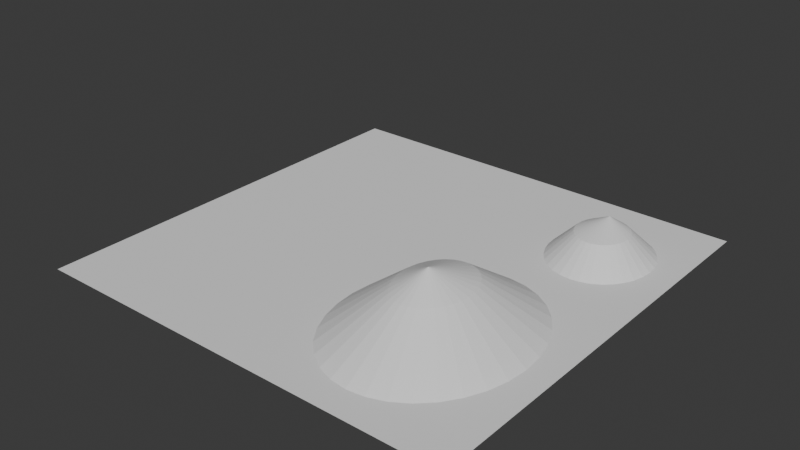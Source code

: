 # Source: Map.blend  (saved by Blender 4.5.88; exported with 4.5.12 LTS)
import bpy
from mathutils import Matrix  # noqa: F401  (used for matrix-valued properties, if any)

bpy.ops.wm.read_factory_settings(use_empty=True)
scene = bpy.context.scene
scene.name = 'Scene'

# ---- collections
col_collection = bpy.data.collections.new('Collection'); scene.collection.children.link(col_collection)

# ---- world
world_world = bpy.data.worlds.new('World'); scene.world = world_world
world_world.use_nodes = True; world_world.node_tree.nodes.clear()
_N = world_world.node_tree.nodes; _L = world_world.node_tree.links
n0 = _N.new('ShaderNodeOutputWorld'); n0.name = 'World Output'; n0.location = (200, 100)
n1 = _N.new('ShaderNodeBackground'); n1.name = 'Background'; n1.location = (-200, 100)
n1.inputs[0].default_value = (0.05088, 0.05088, 0.05088, 1.0)
_L.new(n1.outputs[0], n0.inputs[0])
n0.is_active_output = True
world_world.color = (0.05088, 0.05088, 0.05088)
world_world.sun_shadow_jitter_overblur = 0.0

# ---- meshes
me_plane_001 = bpy.data.meshes.new('Plane.001')
me_plane_001.from_pydata([(-1.0, -1.0, 0.0), (1.0, -1.0, 0.0), (-1.0, 1.0, 0.0), (1.0, 1.0, 0.0)], [], [(0, 1, 3, 2)])
_uv = me_plane_001.uv_layers.new(name='UVMap')
_uv.uv.foreach_set('vector', [0.0, 0.0, 1.0, 0.0, 1.0, 1.0, 0.0, 1.0])
me_plane_001.update()
me_cone = bpy.data.meshes.new('Cone')
me_cone.from_pydata([(8.622e-08, 2.172, -1.0), (0.2656, 2.13, -1.0), (0.5211, 2.006, -1.0), (0.7565, 1.806, -1.0), (0.9628, 1.536, -1.0), (1.132, 1.206, -1.0), (1.258, 0.831, -1.0), (1.335, 0.4236, -1.0), (1.362, 2.793e-07, -1.0), (1.335, -0.4236, -1.0), (1.258, -0.831, -1.0), (1.132, -1.206, -1.0), (0.9628, -1.536, -1.0), (0.7565, -1.806, -1.0), (0.5211, -2.006, -1.0), (0.2656, -2.13, -1.0), (8.622e-08, -2.172, -1.0), (-0.2656, -2.13, -1.0), (-0.5211, -2.006, -1.0), (-0.7565, -1.806, -1.0), (-0.9628, -1.536, -1.0), (-1.132, -1.206, -1.0), (-1.258, -0.831, -1.0), (-1.335, -0.4236, -1.0), (-1.362, 2.793e-07, -1.0), (-1.335, 0.4236, -1.0), (-1.258, 0.831, -1.0), (-1.132, 1.206, -1.0), (-0.9628, 1.536, -1.0), (-0.7565, 1.806, -1.0), (-0.5211, 2.006, -1.0), (-0.2656, 2.13, -1.0), (0.0, -0.1891, 0.4318), (0.1328, 2.151, -1.0), (0.0, 0.8668, 0.0), (0.09755, 0.8502, 0.0), (0.3934, 2.068, -1.0), (0.1913, 0.8009, 0.0), (0.6388, 1.906, -1.0), (0.2778, 0.7207, 0.0), (0.8596, 1.671, -1.0), (0.3536, 0.6129, 0.0), (1.047, 1.371, -1.0), (0.4157, 0.4816, 0.0), (1.195, 1.019, -1.0), (0.4619, 0.3317, 0.0), (1.297, 0.6273, -1.0), (0.4904, 0.1691, 0.0), (1.349, 0.2118, -1.0), (0.5, 8.175e-08, 0.0), (1.349, -0.2118, -1.0), (0.4904, -0.1691, 0.0), (1.297, -0.6273, -1.0), (0.4619, -0.3317, 0.0), (1.195, -1.019, -1.0), (0.4157, -0.4816, 0.0), (1.047, -1.371, -1.0), (0.3536, -0.6129, 0.0), (0.8596, -1.671, -1.0), (0.2778, -0.7207, 0.0), (0.6388, -1.906, -1.0), (0.1913, -0.8009, 0.0), (0.3934, -2.068, -1.0), (0.09755, -0.8502, 0.0), (0.1328, -2.151, -1.0), (0.0, -0.8668, 0.0), (-0.1328, -2.151, -1.0), (-0.09755, -0.8502, 0.0), (-0.3934, -2.068, -1.0), (-0.1913, -0.8009, 0.0), (-0.6388, -1.906, -1.0), (-0.2778, -0.7207, 0.0), (-0.8596, -1.671, -1.0), (-0.3536, -0.6129, 0.0), (-1.047, -1.371, -1.0), (-0.4157, -0.4816, 0.0), (-1.195, -1.019, -1.0), (-0.4619, -0.3317, 0.0), (-1.297, -0.6273, -1.0), (-0.4904, -0.1691, 0.0), (-1.349, -0.2118, -1.0), (-0.5, 8.175e-08, 0.0), (-1.349, 0.2118, -1.0), (-0.4904, 0.1691, 0.0), (-1.297, 0.6273, -1.0), (-0.4619, 0.3317, 0.0), (-1.195, 1.019, -1.0), (-0.4157, 0.4816, 0.0), (-1.047, 1.371, -1.0), (-0.3536, 0.6129, 0.0), (-0.8596, 1.671, -1.0), (-0.2778, 0.7207, 0.0), (-0.6388, 1.906, -1.0), (-0.1913, 0.8009, 0.0), (-0.3934, 2.068, -1.0), (-0.09755, 0.8502, 0.0), (-0.1328, 2.151, -1.0)], [], [(0, 34, 33), (1, 35, 36), (2, 37, 38), (3, 39, 40), (4, 41, 42), (5, 43, 44), (6, 45, 46), (7, 47, 48), (8, 49, 50), (9, 51, 52), (10, 53, 54), (11, 55, 56), (12, 57, 58), (13, 59, 60), (14, 61, 62), (15, 63, 64), (16, 65, 66), (17, 67, 68), (18, 69, 70), (19, 71, 72), (20, 73, 74), (21, 75, 76), (22, 77, 78), (23, 79, 80), (24, 81, 82), (25, 83, 84), (26, 85, 86), (27, 87, 88), (28, 89, 90), (29, 91, 92), (0, 33, 1, 36, 2, 38, 3, 40, 4, 42, 5, 44, 6, 46, 7, 48, 8, 50, 9, 52, 10, 54, 11, 56, 12, 58, 13, 60, 14, 62, 15, 64, 16, 66, 17, 68, 18, 70, 19, 72, 20, 74, 21, 76, 22, 78, 23, 80, 24, 82, 25, 84, 26, 86, 27, 88, 28, 90, 29, 92, 30, 94, 31, 96), (30, 93, 94), (31, 95, 96), (96, 34, 0), (96, 95, 34), (95, 32, 34), (94, 95, 31), (94, 93, 95), (93, 32, 95), (92, 93, 30), (92, 91, 93), (91, 32, 93), (90, 91, 29), (90, 89, 91), (89, 32, 91), (88, 89, 28), (88, 87, 89), (87, 32, 89), (86, 87, 27), (86, 85, 87), (85, 32, 87), (84, 85, 26), (84, 83, 85), (83, 32, 85), (82, 83, 25), (82, 81, 83), (81, 32, 83), (80, 81, 24), (80, 79, 81), (79, 32, 81), (78, 79, 23), (78, 77, 79), (77, 32, 79), (76, 77, 22), (76, 75, 77), (75, 32, 77), (74, 75, 21), (74, 73, 75), (73, 32, 75), (72, 73, 20), (72, 71, 73), (71, 32, 73), (70, 71, 19), (70, 69, 71), (69, 32, 71), (68, 69, 18), (68, 67, 69), (67, 32, 69), (66, 67, 17), (66, 65, 67), (65, 32, 67), (64, 65, 16), (64, 63, 65), (63, 32, 65), (62, 63, 15), (62, 61, 63), (61, 32, 63), (60, 61, 14), (60, 59, 61), (59, 32, 61), (58, 59, 13), (58, 57, 59), (57, 32, 59), (56, 57, 12), (56, 55, 57), (55, 32, 57), (54, 55, 11), (54, 53, 55), (53, 32, 55), (52, 53, 10), (52, 51, 53), (51, 32, 53), (50, 51, 9), (50, 49, 51), (49, 32, 51), (48, 49, 8), (48, 47, 49), (47, 32, 49), (46, 47, 7), (46, 45, 47), (45, 32, 47), (44, 45, 6), (44, 43, 45), (43, 32, 45), (42, 43, 5), (42, 41, 43), (41, 32, 43), (40, 41, 4), (40, 39, 41), (39, 32, 41), (38, 39, 3), (38, 37, 39), (37, 32, 39), (36, 37, 2), (36, 35, 37), (35, 32, 37), (33, 35, 1), (33, 34, 35), (34, 32, 35)])
_uv = me_cone.uv_layers.new(name='UVMap')
_uv.uv.foreach_set('vector', [0.25, 0.49, 0.25, 0.37, 0.2734, 0.4877, 0.2968, 0.4854, 0.2734, 0.3677, 0.3193, 0.4786, 0.3418, 0.4717, 0.2959, 0.3609, 0.3626, 0.4606, 0.3833, 0.4496, 0.3167, 0.3498, 0.4015, 0.4346, 0.4197, 0.4197, 0.3349, 0.3349, 0.4346, 0.4015, 0.4496, 0.3833, 0.3498, 0.3167, 0.4606, 0.3626, 0.4717, 0.3418, 0.3609, 0.2959, 0.4786, 0.3193, 0.4854, 0.2968, 0.3677, 0.2734, 0.4877, 0.2734, 0.49, 0.25, 0.37, 0.25, 0.4877, 0.2266, 0.4854, 0.2032, 0.3677, 0.2266, 0.4786, 0.1807, 0.4717, 0.1582, 0.3609, 0.2041, 0.4606, 0.1374, 0.4496, 0.1167, 0.3498, 0.1833, 0.4346, 0.09848, 0.4197, 0.08029, 0.3349, 0.1651, 0.4015, 0.06537, 0.3833, 0.05045, 0.3167, 0.1502, 0.3626, 0.03936, 0.3418, 0.02827, 0.2959, 0.1391, 0.3193, 0.02144, 0.2968, 0.01461, 0.2734, 0.1323, 0.2734, 0.01231, 0.25, 0.01, 0.25, 0.13, 0.2266, 0.01231, 0.2032, 0.01461, 0.2266, 0.1323, 0.1807, 0.02144, 0.1582, 0.02827, 0.2041, 0.1391, 0.1374, 0.03936, 0.1167, 0.05045, 0.1833, 0.1502, 0.09848, 0.06537, 0.08029, 0.08029, 0.1651, 0.1651, 0.06537, 0.09848, 0.05045, 0.1167, 0.1502, 0.1833, 0.03936, 0.1374, 0.02827, 0.1582, 0.1391, 0.2041, 0.02144, 0.1807, 0.01461, 0.2032, 0.1323, 0.2266, 0.01231, 0.2266, 0.01, 0.25, 0.13, 0.25, 0.01231, 0.2734, 0.01461, 0.2968, 0.1323, 0.2734, 0.02144, 0.3193, 0.02827, 0.3418, 0.1391, 0.2959, 0.03936, 0.3626, 0.05045, 0.3833, 0.1502, 0.3167, 0.06537, 0.4015, 0.08029, 0.4197, 0.1651, 0.3349, 0.09848, 0.4346, 0.1167, 0.4496, 0.1833, 0.3498, 0.1374, 0.4606, 0.75, 0.49, 0.7734, 0.4877, 0.7968, 0.4854, 0.8193, 0.4786, 0.8418, 0.4717, 0.8626, 0.4606, 0.8833, 0.4496, 0.9015, 0.4346, 0.9197, 0.4197, 0.9346, 0.4015, 0.9496, 0.3833, 0.9606, 0.3626, 0.9717, 0.3418, 0.9786, 0.3193, 0.9854, 0.2968, 0.9877, 0.2734, 0.99, 0.25, 0.9877, 0.2266, 0.9854, 0.2032, 0.9786, 0.1807, 0.9717, 0.1582, 0.9606, 0.1374, 0.9496, 0.1167, 0.9346, 0.09848, 0.9197, 0.08029, 0.9015, 0.06537, 0.8833, 0.05045, 0.8626, 0.03936, 0.8418, 0.02827, 0.8193, 0.02144, 0.7968, 0.01461, 0.7734, 0.01231, 0.75, 0.01, 0.7266, 0.01231, 0.7032, 0.01461, 0.6807, 0.02144, 0.6582, 0.02827, 0.6374, 0.03936, 0.6167, 0.05045, 0.5985, 0.06537, 0.5803, 0.08029, 0.5654, 0.09848, 0.5504, 0.1167, 0.5394, 0.1374, 0.5283, 0.1582, 0.5214, 0.1807, 0.5146, 0.2032, 0.5123, 0.2266, 0.51, 0.25, 0.5123, 0.2734, 0.5146, 0.2968, 0.5214, 0.3193, 0.5283, 0.3418, 0.5394, 0.3626, 0.5504, 0.3833, 0.5654, 0.4015, 0.5803, 0.4197, 0.5985, 0.4346, 0.6167, 0.4496, 0.6374, 0.4606, 0.6582, 0.4717, 0.6807, 0.4786, 0.7032, 0.4854, 0.7266, 0.4877, 0.1582, 0.4717, 0.2041, 0.3609, 0.1807, 0.4786, 0.2032, 0.4854, 0.2266, 0.3677, 0.2266, 0.4877, 0.2266, 0.4877, 0.25, 0.37, 0.25, 0.49, 0.2266, 0.4877, 0.2266, 0.3677, 0.25, 0.37, 0.2266, 0.3677, 0.25, 0.25, 0.25, 0.37, 0.1807, 0.4786, 0.2266, 0.3677, 0.2032, 0.4854, 0.1807, 0.4786, 0.2041, 0.3609, 0.2266, 0.3677, 0.2041, 0.3609, 0.25, 0.25, 0.2266, 0.3677, 0.1374, 0.4606, 0.2041, 0.3609, 0.1582, 0.4717, 0.1374, 0.4606, 0.1833, 0.3498, 0.2041, 0.3609, 0.1833, 0.3498, 0.25, 0.25, 0.2041, 0.3609, 0.09848, 0.4346, 0.1833, 0.3498, 0.1167, 0.4496, 0.09848, 0.4346, 0.1651, 0.3349, 0.1833, 0.3498, 0.1651, 0.3349, 0.25, 0.25, 0.1833, 0.3498, 0.06537, 0.4015, 0.1651, 0.3349, 0.08029, 0.4197, 0.06537, 0.4015, 0.1502, 0.3167, 0.1651, 0.3349, 0.1502, 0.3167, 0.25, 0.25, 0.1651, 0.3349, 0.03936, 0.3626, 0.1502, 0.3167, 0.05045, 0.3833, 0.03936, 0.3626, 0.1391, 0.2959, 0.1502, 0.3167, 0.1391, 0.2959, 0.25, 0.25, 0.1502, 0.3167, 0.02144, 0.3193, 0.1391, 0.2959, 0.02827, 0.3418, 0.02144, 0.3193, 0.1323, 0.2734, 0.1391, 0.2959, 0.1323, 0.2734, 0.25, 0.25, 0.1391, 0.2959, 0.01231, 0.2734, 0.1323, 0.2734, 0.01461, 0.2968, 0.01231, 0.2734, 0.13, 0.25, 0.1323, 0.2734, 0.13, 0.25, 0.25, 0.25, 0.1323, 0.2734, 0.01231, 0.2266, 0.13, 0.25, 0.01, 0.25, 0.01231, 0.2266, 0.1323, 0.2266, 0.13, 0.25, 0.1323, 0.2266, 0.25, 0.25, 0.13, 0.25, 0.02144, 0.1807, 0.1323, 0.2266, 0.01461, 0.2032, 0.02144, 0.1807, 0.1391, 0.2041, 0.1323, 0.2266, 0.1391, 0.2041, 0.25, 0.25, 0.1323, 0.2266, 0.03936, 0.1374, 0.1391, 0.2041, 0.02827, 0.1582, 0.03936, 0.1374, 0.1502, 0.1833, 0.1391, 0.2041, 0.1502, 0.1833, 0.25, 0.25, 0.1391, 0.2041, 0.06537, 0.09848, 0.1502, 0.1833, 0.05045, 0.1167, 0.06537, 0.09848, 0.1651, 0.1651, 0.1502, 0.1833, 0.1651, 0.1651, 0.25, 0.25, 0.1502, 0.1833, 0.09848, 0.06537, 0.1651, 0.1651, 0.08029, 0.08029, 0.09848, 0.06537, 0.1833, 0.1502, 0.1651, 0.1651, 0.1833, 0.1502, 0.25, 0.25, 0.1651, 0.1651, 0.1374, 0.03936, 0.1833, 0.1502, 0.1167, 0.05045, 0.1374, 0.03936, 0.2041, 0.1391, 0.1833, 0.1502, 0.2041, 0.1391, 0.25, 0.25, 0.1833, 0.1502, 0.1807, 0.02144, 0.2041, 0.1391, 0.1582, 0.02827, 0.1807, 0.02144, 0.2266, 0.1323, 0.2041, 0.1391, 0.2266, 0.1323, 0.25, 0.25, 0.2041, 0.1391, 0.2266, 0.01231, 0.2266, 0.1323, 0.2032, 0.01461, 0.2266, 0.01231, 0.25, 0.13, 0.2266, 0.1323, 0.25, 0.13, 0.25, 0.25, 0.2266, 0.1323, 0.2734, 0.01231, 0.25, 0.13, 0.25, 0.01, 0.2734, 0.01231, 0.2734, 0.1323, 0.25, 0.13, 0.2734, 0.1323, 0.25, 0.25, 0.25, 0.13, 0.3193, 0.02144, 0.2734, 0.1323, 0.2968, 0.01461, 0.3193, 0.02144, 0.2959, 0.1391, 0.2734, 0.1323, 0.2959, 0.1391, 0.25, 0.25, 0.2734, 0.1323, 0.3626, 0.03936, 0.2959, 0.1391, 0.3418, 0.02827, 0.3626, 0.03936, 0.3167, 0.1502, 0.2959, 0.1391, 0.3167, 0.1502, 0.25, 0.25, 0.2959, 0.1391, 0.4015, 0.06537, 0.3167, 0.1502, 0.3833, 0.05045, 0.4015, 0.06537, 0.3349, 0.1651, 0.3167, 0.1502, 0.3349, 0.1651, 0.25, 0.25, 0.3167, 0.1502, 0.4346, 0.09848, 0.3349, 0.1651, 0.4197, 0.08029, 0.4346, 0.09848, 0.3498, 0.1833, 0.3349, 0.1651, 0.3498, 0.1833, 0.25, 0.25, 0.3349, 0.1651, 0.4606, 0.1374, 0.3498, 0.1833, 0.4496, 0.1167, 0.4606, 0.1374, 0.3609, 0.2041, 0.3498, 0.1833, 0.3609, 0.2041, 0.25, 0.25, 0.3498, 0.1833, 0.4786, 0.1807, 0.3609, 0.2041, 0.4717, 0.1582, 0.4786, 0.1807, 0.3677, 0.2266, 0.3609, 0.2041, 0.3677, 0.2266, 0.25, 0.25, 0.3609, 0.2041, 0.4877, 0.2266, 0.3677, 0.2266, 0.4854, 0.2032, 0.4877, 0.2266, 0.37, 0.25, 0.3677, 0.2266, 0.37, 0.25, 0.25, 0.25, 0.3677, 0.2266, 0.4877, 0.2734, 0.37, 0.25, 0.49, 0.25, 0.4877, 0.2734, 0.3677, 0.2734, 0.37, 0.25, 0.3677, 0.2734, 0.25, 0.25, 0.37, 0.25, 0.4786, 0.3193, 0.3677, 0.2734, 0.4854, 0.2968, 0.4786, 0.3193, 0.3609, 0.2959, 0.3677, 0.2734, 0.3609, 0.2959, 0.25, 0.25, 0.3677, 0.2734, 0.4606, 0.3626, 0.3609, 0.2959, 0.4717, 0.3418, 0.4606, 0.3626, 0.3498, 0.3167, 0.3609, 0.2959, 0.3498, 0.3167, 0.25, 0.25, 0.3609, 0.2959, 0.4346, 0.4015, 0.3498, 0.3167, 0.4496, 0.3833, 0.4346, 0.4015, 0.3349, 0.3349, 0.3498, 0.3167, 0.3349, 0.3349, 0.25, 0.25, 0.3498, 0.3167, 0.4015, 0.4346, 0.3349, 0.3349, 0.4197, 0.4197, 0.4015, 0.4346, 0.3167, 0.3498, 0.3349, 0.3349, 0.3167, 0.3498, 0.25, 0.25, 0.3349, 0.3349, 0.3626, 0.4606, 0.3167, 0.3498, 0.3833, 0.4496, 0.3626, 0.4606, 0.2959, 0.3609, 0.3167, 0.3498, 0.2959, 0.3609, 0.25, 0.25, 0.3167, 0.3498, 0.3193, 0.4786, 0.2959, 0.3609, 0.3418, 0.4717, 0.3193, 0.4786, 0.2734, 0.3677, 0.2959, 0.3609, 0.2734, 0.3677, 0.25, 0.25, 0.2959, 0.3609, 0.2734, 0.4877, 0.2734, 0.3677, 0.2968, 0.4854, 0.2734, 0.4877, 0.25, 0.37, 0.2734, 0.3677, 0.25, 0.37, 0.25, 0.25, 0.2734, 0.3677])
me_cone.update()
me_cone_001 = bpy.data.meshes.new('Cone.001')
me_cone_001.from_pydata([(9.426, 7.029, -1.043), (10.09, 6.958, -1.043), (10.73, 6.748, -1.043), (11.32, 6.407, -1.043), (11.83, 5.947, -1.043), (12.25, 5.387, -1.043), (12.57, 4.749, -1.043), (12.76, 4.056, -1.043), (12.83, 3.335, -1.043), (12.76, 2.614, -1.043), (12.57, 1.921, -1.043), (12.25, 1.282, -1.043), (11.83, 0.7223, -1.043), (11.32, 0.2629, -1.043), (10.73, -0.07855, -1.043), (10.09, -0.2888, -1.043), (9.426, -0.3598, -1.043), (8.763, -0.2888, -1.043), (8.125, -0.07855, -1.043), (7.538, 0.2629, -1.043), (7.022, 0.7223, -1.043), (6.599, 1.282, -1.043), (6.285, 1.921, -1.043), (6.092, 2.614, -1.043), (6.026, 3.335, -1.043), (6.092, 4.056, -1.043), (6.285, 4.749, -1.043), (6.599, 5.387, -1.043), (7.022, 5.947, -1.043), (7.538, 6.407, -1.043), (8.125, 6.748, -1.043), (8.763, 6.958, -1.043), (9.426, 4.078, 1.414), (9.758, 6.994, -1.043), (9.426, 5.182, 0.6723), (9.758, 5.147, 0.6723), (10.41, 6.853, -1.043), (10.08, 5.041, 0.6723), (11.02, 6.577, -1.043), (10.37, 4.871, 0.6723), (11.57, 6.177, -1.043), (10.63, 4.641, 0.6723), (12.04, 5.667, -1.043), (10.84, 4.361, 0.6723), (12.41, 5.068, -1.043), (11.0, 4.042, 0.6723), (12.66, 4.402, -1.043), (11.09, 3.695, 0.6723), (12.79, 3.695, -1.043), (11.13, 3.335, 0.6723), (12.79, 2.974, -1.043), (11.09, 2.974, 0.6723), (12.66, 2.267, -1.043), (11.0, 2.628, 0.6723), (12.41, 1.602, -1.043), (10.84, 2.308, 0.6723), (12.04, 1.002, -1.043), (10.63, 2.029, 0.6723), (11.57, 0.4926, -1.043), (10.37, 1.799, 0.6723), (11.02, 0.09216, -1.043), (10.08, 1.628, 0.6723), (10.41, -0.1837, -1.043), (9.758, 1.523, 0.6723), (9.758, -0.3243, -1.043), (9.426, 1.487, 0.6723), (9.095, -0.3243, -1.043), (9.095, 1.523, 0.6723), (8.444, -0.1837, -1.043), (8.776, 1.628, 0.6723), (7.831, 0.09216, -1.043), (8.482, 1.799, 0.6723), (7.28, 0.4926, -1.043), (8.224, 2.029, 0.6723), (6.811, 1.002, -1.043), (8.013, 2.308, 0.6723), (6.442, 1.602, -1.043), (7.856, 2.628, 0.6723), (6.189, 2.267, -1.043), (7.759, 2.974, 0.6723), (6.059, 2.974, -1.043), (7.726, 3.335, 0.6723), (6.059, 3.695, -1.043), (7.759, 3.695, 0.6723), (6.189, 4.402, -1.043), (7.856, 4.042, 0.6723), (6.442, 5.068, -1.043), (8.013, 4.361, 0.6723), (6.811, 5.667, -1.043), (8.224, 4.641, 0.6723), (7.28, 6.177, -1.043), (8.482, 4.871, 0.6723), (7.831, 6.577, -1.043), (8.776, 5.041, 0.6723), (8.444, 6.853, -1.043), (9.095, 5.147, 0.6723), (9.095, 6.994, -1.043)], [], [(0, 34, 33), (1, 35, 36), (2, 37, 38), (3, 39, 40), (4, 41, 42), (5, 43, 44), (6, 45, 46), (7, 47, 48), (8, 49, 50), (9, 51, 52), (10, 53, 54), (11, 55, 56), (12, 57, 58), (13, 59, 60), (14, 61, 62), (15, 63, 64), (16, 65, 66), (17, 67, 68), (18, 69, 70), (19, 71, 72), (20, 73, 74), (21, 75, 76), (22, 77, 78), (23, 79, 80), (24, 81, 82), (25, 83, 84), (26, 85, 86), (27, 87, 88), (28, 89, 90), (29, 91, 92), (0, 33, 1, 36, 2, 38, 3, 40, 4, 42, 5, 44, 6, 46, 7, 48, 8, 50, 9, 52, 10, 54, 11, 56, 12, 58, 13, 60, 14, 62, 15, 64, 16, 66, 17, 68, 18, 70, 19, 72, 20, 74, 21, 76, 22, 78, 23, 80, 24, 82, 25, 84, 26, 86, 27, 88, 28, 90, 29, 92, 30, 94, 31, 96), (30, 93, 94), (31, 95, 96), (96, 34, 0), (96, 95, 34), (95, 32, 34), (94, 95, 31), (94, 93, 95), (93, 32, 95), (92, 93, 30), (92, 91, 93), (91, 32, 93), (90, 91, 29), (90, 89, 91), (89, 32, 91), (88, 89, 28), (88, 87, 89), (87, 32, 89), (86, 87, 27), (86, 85, 87), (85, 32, 87), (84, 85, 26), (84, 83, 85), (83, 32, 85), (82, 83, 25), (82, 81, 83), (81, 32, 83), (80, 81, 24), (80, 79, 81), (79, 32, 81), (78, 79, 23), (78, 77, 79), (77, 32, 79), (76, 77, 22), (76, 75, 77), (75, 32, 77), (74, 75, 21), (74, 73, 75), (73, 32, 75), (72, 73, 20), (72, 71, 73), (71, 32, 73), (70, 71, 19), (70, 69, 71), (69, 32, 71), (68, 69, 18), (68, 67, 69), (67, 32, 69), (66, 67, 17), (66, 65, 67), (65, 32, 67), (64, 65, 16), (64, 63, 65), (63, 32, 65), (62, 63, 15), (62, 61, 63), (61, 32, 63), (60, 61, 14), (60, 59, 61), (59, 32, 61), (58, 59, 13), (58, 57, 59), (57, 32, 59), (56, 57, 12), (56, 55, 57), (55, 32, 57), (54, 55, 11), (54, 53, 55), (53, 32, 55), (52, 53, 10), (52, 51, 53), (51, 32, 53), (50, 51, 9), (50, 49, 51), (49, 32, 51), (48, 49, 8), (48, 47, 49), (47, 32, 49), (46, 47, 7), (46, 45, 47), (45, 32, 47), (44, 45, 6), (44, 43, 45), (43, 32, 45), (42, 43, 5), (42, 41, 43), (41, 32, 43), (40, 41, 4), (40, 39, 41), (39, 32, 41), (38, 39, 3), (38, 37, 39), (37, 32, 39), (36, 37, 2), (36, 35, 37), (35, 32, 37), (33, 35, 1), (33, 34, 35), (34, 32, 35)])
_uv = me_cone_001.uv_layers.new(name='UVMap')
_uv.uv.foreach_set('vector', [0.25, 0.49, 0.25, 0.37, 0.2734, 0.4877, 0.2968, 0.4854, 0.2734, 0.3677, 0.3193, 0.4786, 0.3418, 0.4717, 0.2959, 0.3609, 0.3626, 0.4606, 0.3833, 0.4496, 0.3167, 0.3498, 0.4015, 0.4346, 0.4197, 0.4197, 0.3349, 0.3349, 0.4346, 0.4015, 0.4496, 0.3833, 0.3498, 0.3167, 0.4606, 0.3626, 0.4717, 0.3418, 0.3609, 0.2959, 0.4786, 0.3193, 0.4854, 0.2968, 0.3677, 0.2734, 0.4877, 0.2734, 0.49, 0.25, 0.37, 0.25, 0.4877, 0.2266, 0.4854, 0.2032, 0.3677, 0.2266, 0.4786, 0.1807, 0.4717, 0.1582, 0.3609, 0.2041, 0.4606, 0.1374, 0.4496, 0.1167, 0.3498, 0.1833, 0.4346, 0.09848, 0.4197, 0.08029, 0.3349, 0.1651, 0.4015, 0.06537, 0.3833, 0.05045, 0.3167, 0.1502, 0.3626, 0.03936, 0.3418, 0.02827, 0.2959, 0.1391, 0.3193, 0.02144, 0.2968, 0.01461, 0.2734, 0.1323, 0.2734, 0.01231, 0.25, 0.01, 0.25, 0.13, 0.2266, 0.01231, 0.2032, 0.01461, 0.2266, 0.1323, 0.1807, 0.02144, 0.1582, 0.02827, 0.2041, 0.1391, 0.1374, 0.03936, 0.1167, 0.05045, 0.1833, 0.1502, 0.09848, 0.06537, 0.08029, 0.08029, 0.1651, 0.1651, 0.06537, 0.09848, 0.05045, 0.1167, 0.1502, 0.1833, 0.03936, 0.1374, 0.02827, 0.1582, 0.1391, 0.2041, 0.02144, 0.1807, 0.01461, 0.2032, 0.1323, 0.2266, 0.01231, 0.2266, 0.01, 0.25, 0.13, 0.25, 0.01231, 0.2734, 0.01461, 0.2968, 0.1323, 0.2734, 0.02144, 0.3193, 0.02827, 0.3418, 0.1391, 0.2959, 0.03936, 0.3626, 0.05045, 0.3833, 0.1502, 0.3167, 0.06537, 0.4015, 0.08029, 0.4197, 0.1651, 0.3349, 0.09848, 0.4346, 0.1167, 0.4496, 0.1833, 0.3498, 0.1374, 0.4606, 0.75, 0.49, 0.7734, 0.4877, 0.7968, 0.4854, 0.8193, 0.4786, 0.8418, 0.4717, 0.8626, 0.4606, 0.8833, 0.4496, 0.9015, 0.4346, 0.9197, 0.4197, 0.9346, 0.4015, 0.9496, 0.3833, 0.9606, 0.3626, 0.9717, 0.3418, 0.9786, 0.3193, 0.9854, 0.2968, 0.9877, 0.2734, 0.99, 0.25, 0.9877, 0.2266, 0.9854, 0.2032, 0.9786, 0.1807, 0.9717, 0.1582, 0.9606, 0.1374, 0.9496, 0.1167, 0.9346, 0.09848, 0.9197, 0.08029, 0.9015, 0.06537, 0.8833, 0.05045, 0.8626, 0.03936, 0.8418, 0.02827, 0.8193, 0.02144, 0.7968, 0.01461, 0.7734, 0.01231, 0.75, 0.01, 0.7266, 0.01231, 0.7032, 0.01461, 0.6807, 0.02144, 0.6582, 0.02827, 0.6374, 0.03936, 0.6167, 0.05045, 0.5985, 0.06537, 0.5803, 0.08029, 0.5654, 0.09848, 0.5504, 0.1167, 0.5394, 0.1374, 0.5283, 0.1582, 0.5214, 0.1807, 0.5146, 0.2032, 0.5123, 0.2266, 0.51, 0.25, 0.5123, 0.2734, 0.5146, 0.2968, 0.5214, 0.3193, 0.5283, 0.3418, 0.5394, 0.3626, 0.5504, 0.3833, 0.5654, 0.4015, 0.5803, 0.4197, 0.5985, 0.4346, 0.6167, 0.4496, 0.6374, 0.4606, 0.6582, 0.4717, 0.6807, 0.4786, 0.7032, 0.4854, 0.7266, 0.4877, 0.1582, 0.4717, 0.2041, 0.3609, 0.1807, 0.4786, 0.2032, 0.4854, 0.2266, 0.3677, 0.2266, 0.4877, 0.2266, 0.4877, 0.25, 0.37, 0.25, 0.49, 0.2266, 0.4877, 0.2266, 0.3677, 0.25, 0.37, 0.2266, 0.3677, 0.25, 0.25, 0.25, 0.37, 0.1807, 0.4786, 0.2266, 0.3677, 0.2032, 0.4854, 0.1807, 0.4786, 0.2041, 0.3609, 0.2266, 0.3677, 0.2041, 0.3609, 0.25, 0.25, 0.2266, 0.3677, 0.1374, 0.4606, 0.2041, 0.3609, 0.1582, 0.4717, 0.1374, 0.4606, 0.1833, 0.3498, 0.2041, 0.3609, 0.1833, 0.3498, 0.25, 0.25, 0.2041, 0.3609, 0.09848, 0.4346, 0.1833, 0.3498, 0.1167, 0.4496, 0.09848, 0.4346, 0.1651, 0.3349, 0.1833, 0.3498, 0.1651, 0.3349, 0.25, 0.25, 0.1833, 0.3498, 0.06537, 0.4015, 0.1651, 0.3349, 0.08029, 0.4197, 0.06537, 0.4015, 0.1502, 0.3167, 0.1651, 0.3349, 0.1502, 0.3167, 0.25, 0.25, 0.1651, 0.3349, 0.03936, 0.3626, 0.1502, 0.3167, 0.05045, 0.3833, 0.03936, 0.3626, 0.1391, 0.2959, 0.1502, 0.3167, 0.1391, 0.2959, 0.25, 0.25, 0.1502, 0.3167, 0.02144, 0.3193, 0.1391, 0.2959, 0.02827, 0.3418, 0.02144, 0.3193, 0.1323, 0.2734, 0.1391, 0.2959, 0.1323, 0.2734, 0.25, 0.25, 0.1391, 0.2959, 0.01231, 0.2734, 0.1323, 0.2734, 0.01461, 0.2968, 0.01231, 0.2734, 0.13, 0.25, 0.1323, 0.2734, 0.13, 0.25, 0.25, 0.25, 0.1323, 0.2734, 0.01231, 0.2266, 0.13, 0.25, 0.01, 0.25, 0.01231, 0.2266, 0.1323, 0.2266, 0.13, 0.25, 0.1323, 0.2266, 0.25, 0.25, 0.13, 0.25, 0.02144, 0.1807, 0.1323, 0.2266, 0.01461, 0.2032, 0.02144, 0.1807, 0.1391, 0.2041, 0.1323, 0.2266, 0.1391, 0.2041, 0.25, 0.25, 0.1323, 0.2266, 0.03936, 0.1374, 0.1391, 0.2041, 0.02827, 0.1582, 0.03936, 0.1374, 0.1502, 0.1833, 0.1391, 0.2041, 0.1502, 0.1833, 0.25, 0.25, 0.1391, 0.2041, 0.06537, 0.09848, 0.1502, 0.1833, 0.05045, 0.1167, 0.06537, 0.09848, 0.1651, 0.1651, 0.1502, 0.1833, 0.1651, 0.1651, 0.25, 0.25, 0.1502, 0.1833, 0.09848, 0.06537, 0.1651, 0.1651, 0.08029, 0.08029, 0.09848, 0.06537, 0.1833, 0.1502, 0.1651, 0.1651, 0.1833, 0.1502, 0.25, 0.25, 0.1651, 0.1651, 0.1374, 0.03936, 0.1833, 0.1502, 0.1167, 0.05045, 0.1374, 0.03936, 0.2041, 0.1391, 0.1833, 0.1502, 0.2041, 0.1391, 0.25, 0.25, 0.1833, 0.1502, 0.1807, 0.02144, 0.2041, 0.1391, 0.1582, 0.02827, 0.1807, 0.02144, 0.2266, 0.1323, 0.2041, 0.1391, 0.2266, 0.1323, 0.25, 0.25, 0.2041, 0.1391, 0.2266, 0.01231, 0.2266, 0.1323, 0.2032, 0.01461, 0.2266, 0.01231, 0.25, 0.13, 0.2266, 0.1323, 0.25, 0.13, 0.25, 0.25, 0.2266, 0.1323, 0.2734, 0.01231, 0.25, 0.13, 0.25, 0.01, 0.2734, 0.01231, 0.2734, 0.1323, 0.25, 0.13, 0.2734, 0.1323, 0.25, 0.25, 0.25, 0.13, 0.3193, 0.02144, 0.2734, 0.1323, 0.2968, 0.01461, 0.3193, 0.02144, 0.2959, 0.1391, 0.2734, 0.1323, 0.2959, 0.1391, 0.25, 0.25, 0.2734, 0.1323, 0.3626, 0.03936, 0.2959, 0.1391, 0.3418, 0.02827, 0.3626, 0.03936, 0.3167, 0.1502, 0.2959, 0.1391, 0.3167, 0.1502, 0.25, 0.25, 0.2959, 0.1391, 0.4015, 0.06537, 0.3167, 0.1502, 0.3833, 0.05045, 0.4015, 0.06537, 0.3349, 0.1651, 0.3167, 0.1502, 0.3349, 0.1651, 0.25, 0.25, 0.3167, 0.1502, 0.4346, 0.09848, 0.3349, 0.1651, 0.4197, 0.08029, 0.4346, 0.09848, 0.3498, 0.1833, 0.3349, 0.1651, 0.3498, 0.1833, 0.25, 0.25, 0.3349, 0.1651, 0.4606, 0.1374, 0.3498, 0.1833, 0.4496, 0.1167, 0.4606, 0.1374, 0.3609, 0.2041, 0.3498, 0.1833, 0.3609, 0.2041, 0.25, 0.25, 0.3498, 0.1833, 0.4786, 0.1807, 0.3609, 0.2041, 0.4717, 0.1582, 0.4786, 0.1807, 0.3677, 0.2266, 0.3609, 0.2041, 0.3677, 0.2266, 0.25, 0.25, 0.3609, 0.2041, 0.4877, 0.2266, 0.3677, 0.2266, 0.4854, 0.2032, 0.4877, 0.2266, 0.37, 0.25, 0.3677, 0.2266, 0.37, 0.25, 0.25, 0.25, 0.3677, 0.2266, 0.4877, 0.2734, 0.37, 0.25, 0.49, 0.25, 0.4877, 0.2734, 0.3677, 0.2734, 0.37, 0.25, 0.3677, 0.2734, 0.25, 0.25, 0.37, 0.25, 0.4786, 0.3193, 0.3677, 0.2734, 0.4854, 0.2968, 0.4786, 0.3193, 0.3609, 0.2959, 0.3677, 0.2734, 0.3609, 0.2959, 0.25, 0.25, 0.3677, 0.2734, 0.4606, 0.3626, 0.3609, 0.2959, 0.4717, 0.3418, 0.4606, 0.3626, 0.3498, 0.3167, 0.3609, 0.2959, 0.3498, 0.3167, 0.25, 0.25, 0.3609, 0.2959, 0.4346, 0.4015, 0.3498, 0.3167, 0.4496, 0.3833, 0.4346, 0.4015, 0.3349, 0.3349, 0.3498, 0.3167, 0.3349, 0.3349, 0.25, 0.25, 0.3498, 0.3167, 0.4015, 0.4346, 0.3349, 0.3349, 0.4197, 0.4197, 0.4015, 0.4346, 0.3167, 0.3498, 0.3349, 0.3349, 0.3167, 0.3498, 0.25, 0.25, 0.3349, 0.3349, 0.3626, 0.4606, 0.3167, 0.3498, 0.3833, 0.4496, 0.3626, 0.4606, 0.2959, 0.3609, 0.3167, 0.3498, 0.2959, 0.3609, 0.25, 0.25, 0.3167, 0.3498, 0.3193, 0.4786, 0.2959, 0.3609, 0.3418, 0.4717, 0.3193, 0.4786, 0.2734, 0.3677, 0.2959, 0.3609, 0.2734, 0.3677, 0.25, 0.25, 0.2959, 0.3609, 0.2734, 0.4877, 0.2734, 0.3677, 0.2968, 0.4854, 0.2734, 0.4877, 0.25, 0.37, 0.2734, 0.3677, 0.25, 0.37, 0.25, 0.25, 0.2734, 0.3677])
me_cone_001.update()

# ---- objects
ob_plane = bpy.data.objects.new('Plane', me_plane_001)
ob_cone = bpy.data.objects.new('Cone', me_cone)
ob_cone_001 = bpy.data.objects.new('Cone.001', me_cone_001)

# ---- transforms, parenting, visibility, modifiers, constraints
ob_plane.location = (0.0, 0.0, 0.0)
ob_plane.scale = (14.55, 14.42, 0.7903)
ob_cone.location = (6.828, -5.261, 2.905)
ob_cone.scale = (4.411, 3.314, 2.904)
ob_cone_001.location = (0.0, 4.424, 0.9951)

# ---- collection membership
col_collection.objects.link(ob_plane)
col_collection.objects.link(ob_cone)
col_collection.objects.link(ob_cone_001)

# ---- scene / render settings (as saved in the file)
scene.frame_start = 1; scene.frame_end = 250; scene.frame_set(1)
scene.render.engine = 'BLENDER_EEVEE_NEXT'
bpy.context.view_layer.update()

# ---- added for rendering (the .blend has no active camera and no usable light): camera, sun
cam_auto = bpy.data.cameras.new('AutoCamera')
cam_auto.lens = 50.0
cam_auto.sensor_width = 36.0
cam_auto.clip_end = 1000.0
ob_auto_camera = bpy.data.objects.new('AutoCamera', cam_auto)
scene.collection.objects.link(ob_auto_camera)
ob_auto_camera.location = (38.0989, -45.7187, 32.5346)
ob_auto_camera.rotation_euler = (1.09748, -7.21219e-08, 0.694738)
scene.camera = ob_auto_camera
light_auto_sun = bpy.data.lights.new('AutoSun', 'SUN')
light_auto_sun.energy = 3.0
light_auto_sun.angle = 0.0523599
ob_auto_sun = bpy.data.objects.new('AutoSun', light_auto_sun)
scene.collection.objects.link(ob_auto_sun)
ob_auto_sun.rotation_euler = (0.872665, 0.174533, 0.523599)
bpy.context.view_layer.update()
